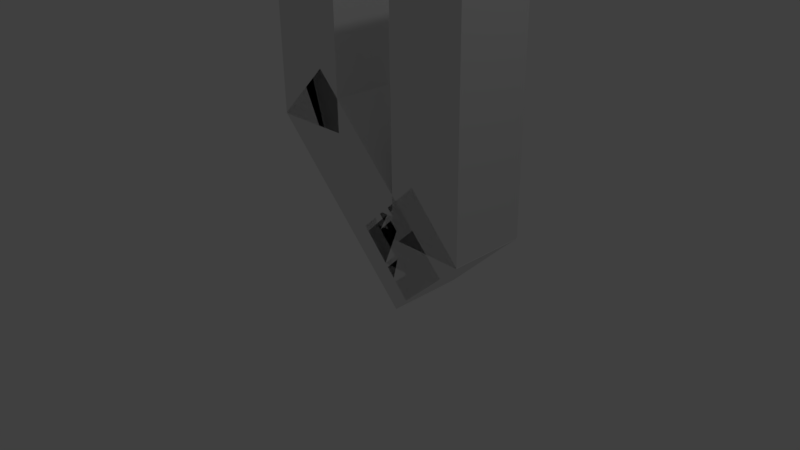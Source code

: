 # Source: U.blend  (saved by Blender 2.77.0; exported with 4.5.12 LTS)
import bpy
from mathutils import Matrix  # noqa: F401  (used for matrix-valued properties, if any)

bpy.ops.wm.read_factory_settings(use_empty=True)
scene = bpy.context.scene
scene.name = 'Scene'

# ---- collections
col_collection_1 = bpy.data.collections.new('Collection 1'); scene.collection.children.link(col_collection_1)

# ---- world
world_world = bpy.data.worlds.new('World'); scene.world = world_world
world_world.color = (0.05088, 0.05088, 0.05088)
world_world.use_sun_shadow = False
world_world.sun_shadow_jitter_overblur = 0.0
world_world.cycles.sampling_method = 'MANUAL'

# ---- cameras
cam_camera = bpy.data.cameras.new('Camera')
cam_camera.clip_end = 100.0
cam_camera.lens = 35.0
cam_camera.sensor_width = 32.0
cam_camera.sensor_height = 18.0
cam_camera.ortho_scale = 7.314
cam_camera.dof.focus_distance = 0.0
cam_camera.dof.aperture_fstop = 128.0

# ---- lights
light_lamp = bpy.data.lights.new('Lamp', 'POINT')
light_lamp.transmission_factor = 0.0
light_lamp.cutoff_distance = 30.0
light_lamp.energy = 100.0
light_lamp.shadow_buffer_clip_start = 1.001
light_lamp.shadow_soft_size = 0.1
light_lamp.shadow_maximum_resolution = 0.006
light_lamp.use_absolute_resolution = True

# ---- meshes
me_cube_004 = bpy.data.meshes.new('Cube.004')
me_cube_004.from_pydata([(-1.0, -1.0, -2.649), (-1.0, -1.0, 4.873), (-1.0, 1.0, -2.649), (-1.0, 1.0, 4.873), (1.0, -1.0, -2.649), (1.0, -1.0, 4.873), (1.0, 1.0, -2.649), (1.0, 1.0, 4.873)], [], [(1, 3, 2, 0), (3, 7, 6, 2), (7, 5, 4, 6), (5, 1, 0, 4), (0, 2, 6, 4), (5, 7, 3, 1)])
me_cube_004.use_remesh_preserve_volume = False
me_cube_004.use_remesh_preserve_attributes = False
me_cube_004.use_mirror_vertex_groups = False
me_cube_004.update()
me_cube_003 = bpy.data.meshes.new('Cube.003')
me_cube_003.from_pydata([(-1.0, -1.0, -2.649), (-1.0, -1.0, -0.4817), (-1.0, 1.0, -2.649), (-1.0, 1.0, -0.4817), (1.0, -1.0, -2.649), (1.0, -1.0, -0.4817), (1.0, 1.0, -2.649), (1.0, 1.0, -0.4817)], [], [(1, 3, 2, 0), (3, 7, 6, 2), (7, 5, 4, 6), (5, 1, 0, 4), (0, 2, 6, 4), (5, 7, 3, 1)])
me_cube_003.use_remesh_preserve_volume = False
me_cube_003.use_remesh_preserve_attributes = False
me_cube_003.use_mirror_vertex_groups = False
me_cube_003.update()
me_cube_001 = bpy.data.meshes.new('Cube.001')
me_cube_001.from_pydata([(-1.0, -1.0, -2.649), (-1.0, -1.0, 1.0), (-1.0, 1.0, -2.649), (-1.0, 1.0, 1.0), (1.0, -1.0, -2.649), (1.0, -1.0, 1.0), (1.0, 1.0, -2.649), (1.0, 1.0, 1.0), (-1.0, 1.0, -3.305), (-1.0, -1.0, -3.305), (1.0, 1.0, -3.305), (1.0, -1.0, -3.305), (-1.0, 1.0, -4.545), (-1.0, -1.0, -4.545), (1.0, 1.0, -4.545), (1.0, -1.0, -4.545)], [], [(1, 3, 2, 0), (3, 7, 6, 2), (7, 5, 4, 6), (5, 1, 0, 4), (2, 6, 10, 8), (5, 7, 3, 1), (10, 11, 15, 14), (4, 0, 9, 11), (6, 4, 11, 10), (0, 2, 8, 9), (13, 12, 14, 15), (9, 8, 12, 13), (11, 9, 13, 15), (8, 10, 14, 12)])
me_cube_001.use_remesh_preserve_volume = False
me_cube_001.use_remesh_preserve_attributes = False
me_cube_001.use_mirror_vertex_groups = False
me_cube_001.update()
me_cube = bpy.data.meshes.new('Cube')
me_cube.from_pydata([(-1.0, -1.0, -2.649), (-1.0, -1.0, 1.0), (-1.0, 1.0, -2.649), (-1.0, 1.0, 1.0), (1.0, -1.0, -2.649), (1.0, -1.0, 1.0), (1.0, 1.0, -2.649), (1.0, 1.0, 1.0), (-1.0, -1.0, 2.786), (-1.0, 1.0, 2.786), (1.0, 1.0, 2.786), (1.0, -1.0, 2.786)], [], [(1, 3, 2, 0), (3, 7, 6, 2), (7, 5, 4, 6), (5, 1, 0, 4), (0, 2, 6, 4), (7, 3, 9, 10), (11, 10, 9, 8), (5, 7, 10, 11), (3, 1, 8, 9), (1, 5, 11, 8)])
me_cube.use_remesh_preserve_volume = False
me_cube.use_remesh_preserve_attributes = False
me_cube.use_mirror_vertex_groups = False
me_cube.update()

# ---- objects
ob_cube_003 = bpy.data.objects.new('Cube.003', me_cube_004)
ob_cube_002 = bpy.data.objects.new('Cube.002', me_cube_003)
ob_cube_001 = bpy.data.objects.new('Cube.001', me_cube_001)
ob_cube = bpy.data.objects.new('Cube', me_cube)
ob_lamp = bpy.data.objects.new('Lamp', light_lamp)
ob_camera = bpy.data.objects.new('Camera', cam_camera)

# ---- transforms, parenting, visibility, modifiers, constraints
ob_cube_003.location = (1.896, 9.895e-08, -1.044)
ob_cube_003.scale = (0.5, 0.5, 0.5)
ob_cube_003.lineart.crease_threshold = 0.0
ob_cube_002.location = (2.233, 0.0, -1.834)
ob_cube_002.rotation_euler = (6.251e-08, 0.8197, 1.439e-07)
ob_cube_002.scale = (0.5, 0.5, 0.5)
ob_cube_002.lineart.crease_threshold = 0.0
ob_cube_001.location = (0.2036, 0.0, -1.323)
ob_cube_001.rotation_euler = (5.392e-08, -0.7762, -1.319e-07)
ob_cube_001.scale = (0.5, 0.5, 0.5)
ob_cube_001.lineart.crease_threshold = 0.0
ob_cube.location = (0.0, 0.0, 0.0)
ob_cube.scale = (0.5, 0.5, 0.5)
ob_cube.lineart.crease_threshold = 0.0
ob_lamp.location = (4.076, 1.005, 5.904)
ob_lamp.rotation_euler = (0.6503, 0.05522, 1.866)
ob_lamp.lock_rotations_4d = False
ob_lamp.empty_display_type = 'ARROWS'
ob_lamp.color = (0.0, 0.0, 0.0, 0.0)
ob_lamp.lineart.crease_threshold = 0.0
ob_camera.location = (7.963, -6.508, 2.233)
ob_camera.rotation_euler = (1.109, 0.01082, 0.8149)
ob_camera.lock_rotations_4d = False
ob_camera.empty_display_type = 'ARROWS'
ob_camera.color = (0.0, 0.0, 0.0, 0.0)
ob_camera.display_type = 'WIRE'
ob_camera.lineart.crease_threshold = 0.0

# ---- collection membership
col_collection_1.objects.link(ob_cube_003)
col_collection_1.objects.link(ob_cube_002)
col_collection_1.objects.link(ob_cube_001)
col_collection_1.objects.link(ob_cube)
col_collection_1.objects.link(ob_lamp)
col_collection_1.objects.link(ob_camera)

# ---- scene / render settings (as saved in the file)
scene.camera = ob_camera
scene.frame_start = 1; scene.frame_end = 250; scene.frame_set(1)
scene.render.engine = 'BLENDER_EEVEE_NEXT'
scene.render.resolution_percentage = 50
scene.render.dither_intensity = 0.0
scene.cycles.use_denoising = False
scene.cycles.samples = 128
scene.cycles.sampling_pattern = 'TABULATED_SOBOL'
scene.cycles.light_sampling_threshold = 0.0
scene.cycles.use_adaptive_sampling = False
scene.cycles.use_light_tree = False
scene.cycles.blur_glossy = 0.0
scene.cycles.sample_clamp_indirect = 0.0
scene.view_settings.view_transform = 'Standard'
bpy.context.view_layer.update()
